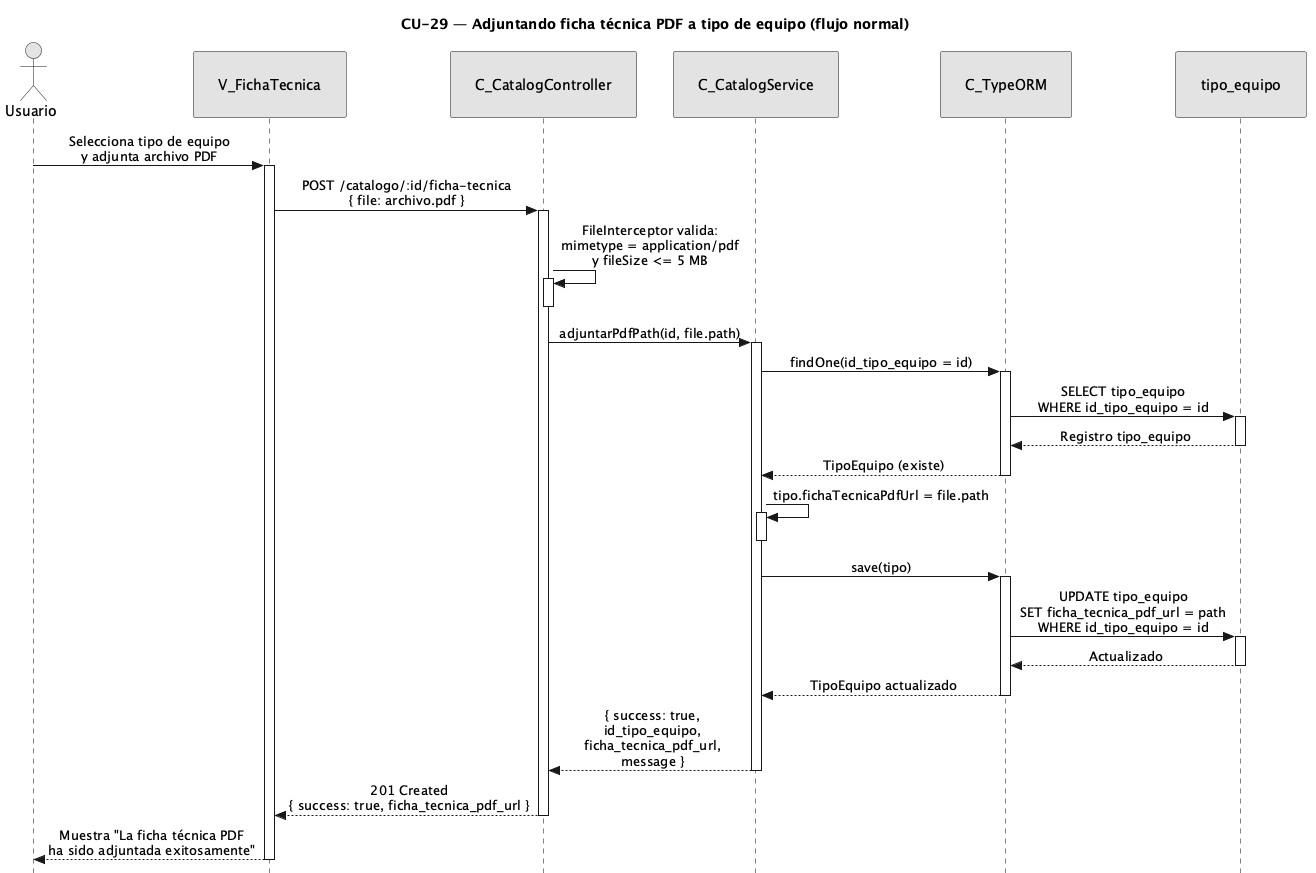

The diagram above was rendered by PlantUML. Its source (embedded in the PNG):
@startuml CU29-normal
title CU-29 — Adjuntando ficha técnica PDF a tipo de equipo (flujo normal)

skinparam style strictuml
skinparam monochrome true
skinparam shadowing false
skinparam sequenceMessageAlign center
<style>
sequenceDiagram {
  participant {
    padding 25
  }
  actor {
    padding 20
  }
}
</style>
skinparam sequence {
  MessageAlign center
  LifeLineBorderColor black
}
hide footbox

actor "Usuario" as user
participant "V_FichaTecnica" as view
participant "C_CatalogController" as ctrl
participant "C_CatalogService" as svc
participant "C_TypeORM" as orm
participant "tipo_equipo" as tent

user -> view : Selecciona tipo de equipo\ny adjunta archivo PDF
activate view

view -> ctrl : POST /catalogo/:id/ficha-tecnica\n{ file: archivo.pdf }
activate ctrl

ctrl -> ctrl : FileInterceptor valida:\nmimetype = application/pdf\ny fileSize <= 5 MB
activate ctrl
deactivate ctrl

ctrl -> svc : adjuntarPdfPath(id, file.path)
activate svc

svc -> orm : findOne(id_tipo_equipo = id)
activate orm

orm -> tent : SELECT tipo_equipo\nWHERE id_tipo_equipo = id
activate tent
tent --> orm : Registro tipo_equipo
deactivate tent

orm --> svc : TipoEquipo (existe)
deactivate orm

svc -> svc : tipo.fichaTecnicaPdfUrl = file.path
activate svc
deactivate svc

svc -> orm : save(tipo)
activate orm

orm -> tent : UPDATE tipo_equipo\nSET ficha_tecnica_pdf_url = path\nWHERE id_tipo_equipo = id
activate tent
tent --> orm : Actualizado
deactivate tent

orm --> svc : TipoEquipo actualizado
deactivate orm

svc --> ctrl : { success: true,\nid_tipo_equipo,\nficha_tecnica_pdf_url,\nmessage }
deactivate svc

ctrl --> view : 201 Created\n{ success: true, ficha_tecnica_pdf_url }
deactivate ctrl

view --> user : Muestra "La ficha técnica PDF\nha sido adjuntada exitosamente"
deactivate view

@enduml